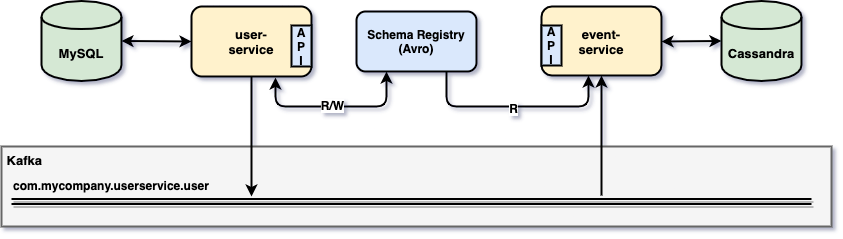

The diagram above was exported from draw.io. Its source (the exported page's mxGraphModel, read from the mxfile embedded in the PNG):
<mxGraphModel dx="786" dy="527" grid="1" gridSize="10" guides="1" tooltips="1" connect="1" arrows="1" fold="1" page="1" pageScale="1" pageWidth="850" pageHeight="1100" background="#ffffff" math="0" shadow="1">
  <root>
    <mxCell id="0" />
    <mxCell id="1" parent="0" />
    <mxCell id="_3yAYB9CsMw4eD7vMfeR-52" value="&lt;font style=&quot;font-size: 13px&quot;&gt;&amp;nbsp;Kafka&lt;/font&gt;" style="rounded=0;whiteSpace=wrap;html=1;shadow=0;strokeWidth=2;fillColor=#f5f5f5;strokeColor=#666666;fontColor=#000000;horizontal=1;verticalAlign=top;align=left;fontStyle=1" parent="1" vertex="1">
      <mxGeometry x="10" y="200" width="830" height="80" as="geometry" />
    </mxCell>
    <mxCell id="3" value="&lt;span style=&quot;font-size: 13px&quot;&gt;&lt;b&gt;user-&lt;br&gt;service&lt;/b&gt;&lt;/span&gt;" style="rounded=1;whiteSpace=wrap;html=1;shadow=0;fillColor=#fff2cc;strokeColor=#000000;glass=0;strokeWidth=2;verticalAlign=middle;" parent="1" vertex="1">
      <mxGeometry x="200" y="60" width="120" height="70" as="geometry" />
    </mxCell>
    <mxCell id="6" value="&lt;div style=&quot;text-align: center&quot;&gt;&lt;span style=&quot;font-size: 13px&quot;&gt;&lt;b&gt;event-&lt;/b&gt;&lt;/span&gt;&lt;/div&gt;&lt;div style=&quot;text-align: center&quot;&gt;&lt;span style=&quot;font-size: 13px&quot;&gt;&lt;b&gt;service&lt;/b&gt;&lt;/span&gt;&lt;/div&gt;" style="rounded=1;whiteSpace=wrap;html=1;shadow=0;fillColor=#fff2cc;strokeColor=#000000;strokeWidth=2;verticalAlign=middle;" parent="1" vertex="1">
      <mxGeometry x="550" y="60" width="120" height="69" as="geometry" />
    </mxCell>
    <mxCell id="28" value="&lt;span style=&quot;font-size: 13px&quot;&gt;&lt;b&gt;Cassandra&lt;/b&gt;&lt;/span&gt;&lt;br&gt;" style="shape=cylinder;whiteSpace=wrap;html=1;boundedLbl=1;backgroundOutline=1;shadow=0;fillColor=#d5e8d4;strokeColor=#000000;strokeWidth=2;" parent="1" vertex="1">
      <mxGeometry x="730" y="54.5" width="80" height="80" as="geometry" />
    </mxCell>
    <mxCell id="34" value="" style="shape=link;html=1;jettySize=auto;orthogonalLoop=1;shadow=1;strokeWidth=2;" parent="1" edge="1">
      <mxGeometry width="50" height="50" relative="1" as="geometry">
        <mxPoint x="20" y="255" as="sourcePoint" />
        <mxPoint x="820" y="255" as="targetPoint" />
      </mxGeometry>
    </mxCell>
    <mxCell id="36" value="&lt;pre&gt;&lt;font face=&quot;Helvetica&quot;&gt;com.mycompany.userservice.user&lt;/font&gt;&lt;/pre&gt;" style="text;html=1;strokeColor=none;fillColor=none;align=center;verticalAlign=middle;whiteSpace=wrap;rounded=0;fontStyle=1" parent="1" vertex="1">
      <mxGeometry x="20" y="229" width="200" height="20" as="geometry" />
    </mxCell>
    <mxCell id="41" value="" style="endArrow=classic;html=1;exitX=0.5;exitY=1;strokeWidth=2;" parent="1" source="3" edge="1">
      <mxGeometry width="50" height="50" relative="1" as="geometry">
        <mxPoint x="-10" y="430" as="sourcePoint" />
        <mxPoint x="260" y="250" as="targetPoint" />
      </mxGeometry>
    </mxCell>
    <mxCell id="44" value="" style="endArrow=classic;html=1;entryX=0.5;entryY=1;strokeWidth=2;" parent="1" target="6" edge="1">
      <mxGeometry width="50" height="50" relative="1" as="geometry">
        <mxPoint x="610" y="249" as="sourcePoint" />
        <mxPoint x="600" y="109" as="targetPoint" />
      </mxGeometry>
    </mxCell>
    <mxCell id="48" value="" style="endArrow=classic;startArrow=classic;html=1;entryX=0;entryY=0.5;shadow=0;strokeWidth=2;" parent="1" target="28" edge="1">
      <mxGeometry width="50" height="50" relative="1" as="geometry">
        <mxPoint x="670" y="95" as="sourcePoint" />
        <mxPoint x="500" y="399" as="targetPoint" />
      </mxGeometry>
    </mxCell>
    <mxCell id="51" value="A&lt;br&gt;P&lt;br&gt;I" style="rounded=0;whiteSpace=wrap;html=1;fillColor=#dae8fc;strokeColor=#000000;shadow=0;strokeWidth=2;fontStyle=1" parent="1" vertex="1">
      <mxGeometry x="550" y="79" width="20" height="40" as="geometry" />
    </mxCell>
    <mxCell id="52" value="A&lt;br&gt;P&lt;br&gt;I" style="rounded=0;whiteSpace=wrap;html=1;fillColor=#dae8fc;strokeColor=#000000;shadow=0;strokeWidth=2;fontStyle=1" parent="1" vertex="1">
      <mxGeometry x="300" y="79" width="20" height="41" as="geometry" />
    </mxCell>
    <mxCell id="r8puJ4G9KnuEVzIFEpY4-55" value="&lt;span style=&quot;font-size: 13px&quot;&gt;&lt;b&gt;MySQL&lt;/b&gt;&lt;/span&gt;&lt;br&gt;" style="shape=cylinder;whiteSpace=wrap;html=1;boundedLbl=1;backgroundOutline=1;shadow=0;fillColor=#d5e8d4;strokeColor=#000000;strokeWidth=2;" parent="1" vertex="1">
      <mxGeometry x="50" y="54.5" width="80" height="80" as="geometry" />
    </mxCell>
    <mxCell id="r8puJ4G9KnuEVzIFEpY4-56" value="" style="endArrow=classic;startArrow=classic;html=1;entryX=0;entryY=0.5;exitX=1;exitY=0.5;shadow=0;strokeWidth=2;" parent="1" source="r8puJ4G9KnuEVzIFEpY4-55" target="3" edge="1">
      <mxGeometry width="50" height="50" relative="1" as="geometry">
        <mxPoint x="140" y="109.5" as="sourcePoint" />
        <mxPoint x="200" y="109.5" as="targetPoint" />
      </mxGeometry>
    </mxCell>
    <mxCell id="BLSS0tOeS5xwgxUBJiex-54" value="Schema Registry&lt;br&gt;(Avro)&lt;br&gt;" style="rounded=1;whiteSpace=wrap;html=1;strokeWidth=2;fontStyle=1;fillColor=#dae8fc;strokeColor=#000000;" parent="1" vertex="1">
      <mxGeometry x="365" y="65" width="120" height="60" as="geometry" />
    </mxCell>
    <mxCell id="BLSS0tOeS5xwgxUBJiex-55" value="" style="endArrow=classic;startArrow=classic;html=1;entryX=0.25;entryY=1;entryDx=0;entryDy=0;strokeWidth=2;exitX=0.84;exitY=1.05;exitDx=0;exitDy=0;exitPerimeter=0;" parent="1" target="BLSS0tOeS5xwgxUBJiex-54" edge="1">
      <mxGeometry width="50" height="50" relative="1" as="geometry">
        <mxPoint x="284" y="131" as="sourcePoint" />
        <mxPoint x="390" y="50" as="targetPoint" />
        <Array as="points">
          <mxPoint x="284" y="160" />
          <mxPoint x="395" y="160" />
        </Array>
      </mxGeometry>
    </mxCell>
    <mxCell id="BLSS0tOeS5xwgxUBJiex-60" value="&lt;b&gt;R/W&lt;/b&gt;" style="text;html=1;resizable=0;points=[];align=center;verticalAlign=middle;labelBackgroundColor=#ffffff;spacingLeft=0;spacing=6;" parent="BLSS0tOeS5xwgxUBJiex-55" vertex="1" connectable="0">
      <mxGeometry x="-0.0241" y="2" relative="1" as="geometry">
        <mxPoint as="offset" />
      </mxGeometry>
    </mxCell>
    <mxCell id="BLSS0tOeS5xwgxUBJiex-59" value="" style="endArrow=classic;html=1;strokeWidth=2;exitX=0.75;exitY=1;exitDx=0;exitDy=0;entryX=0.25;entryY=1;entryDx=0;entryDy=0;" parent="1" source="BLSS0tOeS5xwgxUBJiex-54" edge="1">
      <mxGeometry width="50" height="50" relative="1" as="geometry">
        <mxPoint x="460" y="150" as="sourcePoint" />
        <mxPoint x="597" y="129" as="targetPoint" />
        <Array as="points">
          <mxPoint x="455" y="160" />
          <mxPoint x="597" y="160" />
        </Array>
      </mxGeometry>
    </mxCell>
    <mxCell id="BLSS0tOeS5xwgxUBJiex-61" value="&lt;b&gt;R&lt;/b&gt;" style="text;html=1;resizable=0;points=[];align=center;verticalAlign=middle;labelBackgroundColor=#ffffff;" parent="BLSS0tOeS5xwgxUBJiex-59" vertex="1" connectable="0">
      <mxGeometry x="-0.0265" y="-1" relative="1" as="geometry">
        <mxPoint as="offset" />
      </mxGeometry>
    </mxCell>
  </root>
</mxGraphModel>